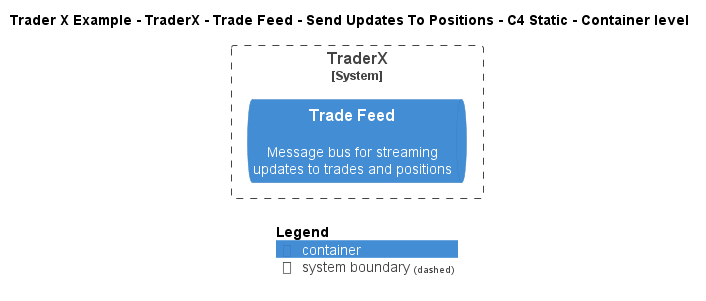

The diagram above was rendered by PlantUML. Its source (embedded in the PNG):
@startuml
!include ..\..\..\..\..\..\..\.c4s\C4_Container.puml

AddElementTag("c4interflow:lifecycle:new", $bgColor=green, $fontColor=#ffffff, $borderColor=green, $shadowing="False")
AddElementTag("c4interflow:lifecycle:changed", $bgColor=orange, $fontColor=#ffffff, $borderColor=orange, $shadowing="False")
AddElementTag("c4interflow:lifecycle:removed", $bgColor=red, $fontColor=#ffffff, $borderColor=red, $shadowing="False")

AddRelTag("c4interflow:lifecycle:new", $textColor=green, $lineColor=green)
AddRelTag("c4interflow:lifecycle:changed", $textColor=orange, $lineColor=orange)
AddRelTag("c4interflow:lifecycle:removed", $textColor=red, $lineColor=red)

SHOW_PERSON_PORTRAIT()
LAYOUT_TOP_DOWN()

skinparam linetype polyline

title Trader X Example - TraderX - Trade Feed - Send Updates To Positions - C4 Static - Container level


System_Boundary(TraderXExample.SoftwareSystems.TraderX, "TraderX") {
    ContainerQueue(TraderXExample.SoftwareSystems.TraderX.Containers.TradeFeed, "Trade Feed", "", "Message bus for streaming updates to trades and positions")
}



SHOW_LEGEND()
@enduml